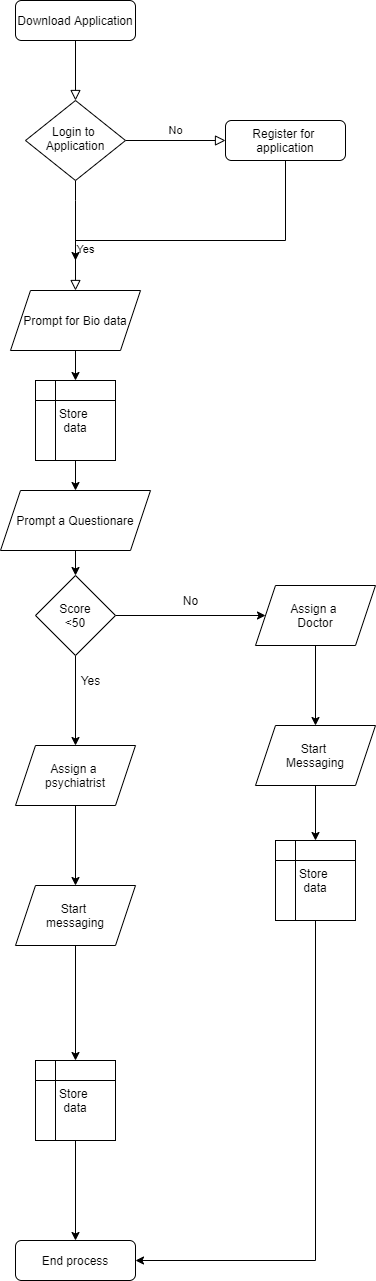

The diagram above was exported from draw.io. Its source (the exported page's mxGraphModel, read from the mxfile embedded in the PNG):
<mxGraphModel dx="1024" dy="592" grid="1" gridSize="10" guides="1" tooltips="1" connect="1" arrows="1" fold="1" page="1" pageScale="1" pageWidth="827" pageHeight="1169" math="0" shadow="0">
  <root>
    <mxCell id="WIyWlLk6GJQsqaUBKTNV-0" />
    <mxCell id="WIyWlLk6GJQsqaUBKTNV-1" parent="WIyWlLk6GJQsqaUBKTNV-0" />
    <mxCell id="WIyWlLk6GJQsqaUBKTNV-2" value="" style="rounded=0;html=1;jettySize=auto;orthogonalLoop=1;fontSize=11;endArrow=block;endFill=0;endSize=8;strokeWidth=1;shadow=0;labelBackgroundColor=none;edgeStyle=orthogonalEdgeStyle;" parent="WIyWlLk6GJQsqaUBKTNV-1" source="WIyWlLk6GJQsqaUBKTNV-3" target="WIyWlLk6GJQsqaUBKTNV-6" edge="1">
      <mxGeometry relative="1" as="geometry" />
    </mxCell>
    <mxCell id="WIyWlLk6GJQsqaUBKTNV-3" value="Download Application" style="rounded=1;whiteSpace=wrap;html=1;fontSize=12;glass=0;strokeWidth=1;shadow=0;" parent="WIyWlLk6GJQsqaUBKTNV-1" vertex="1">
      <mxGeometry x="160" y="80" width="120" height="40" as="geometry" />
    </mxCell>
    <mxCell id="WIyWlLk6GJQsqaUBKTNV-4" value="Yes" style="rounded=0;html=1;jettySize=auto;orthogonalLoop=1;fontSize=11;endArrow=block;endFill=0;endSize=8;strokeWidth=1;shadow=0;labelBackgroundColor=none;edgeStyle=orthogonalEdgeStyle;" parent="WIyWlLk6GJQsqaUBKTNV-1" source="WIyWlLk6GJQsqaUBKTNV-6" edge="1">
      <mxGeometry x="0.25" y="10" relative="1" as="geometry">
        <mxPoint as="offset" />
        <mxPoint x="220" y="370" as="targetPoint" />
        <Array as="points">
          <mxPoint x="220" y="280" />
          <mxPoint x="220" y="280" />
        </Array>
      </mxGeometry>
    </mxCell>
    <mxCell id="WIyWlLk6GJQsqaUBKTNV-5" value="No" style="edgeStyle=orthogonalEdgeStyle;rounded=0;html=1;jettySize=auto;orthogonalLoop=1;fontSize=11;endArrow=block;endFill=0;endSize=8;strokeWidth=1;shadow=0;labelBackgroundColor=none;" parent="WIyWlLk6GJQsqaUBKTNV-1" source="WIyWlLk6GJQsqaUBKTNV-6" target="WIyWlLk6GJQsqaUBKTNV-7" edge="1">
      <mxGeometry y="10" relative="1" as="geometry">
        <mxPoint as="offset" />
      </mxGeometry>
    </mxCell>
    <mxCell id="WIyWlLk6GJQsqaUBKTNV-6" value="Login to&amp;nbsp;&lt;br&gt;Application" style="rhombus;whiteSpace=wrap;html=1;shadow=0;fontFamily=Helvetica;fontSize=12;align=center;strokeWidth=1;spacing=6;spacingTop=-4;" parent="WIyWlLk6GJQsqaUBKTNV-1" vertex="1">
      <mxGeometry x="170" y="180" width="100" height="80" as="geometry" />
    </mxCell>
    <mxCell id="JYM_EN5smfjLZOEmJAtY-1" style="edgeStyle=orthogonalEdgeStyle;rounded=0;orthogonalLoop=1;jettySize=auto;html=1;" edge="1" parent="WIyWlLk6GJQsqaUBKTNV-1" source="WIyWlLk6GJQsqaUBKTNV-7">
      <mxGeometry relative="1" as="geometry">
        <mxPoint x="220" y="340" as="targetPoint" />
        <Array as="points">
          <mxPoint x="430" y="320" />
          <mxPoint x="220" y="320" />
        </Array>
      </mxGeometry>
    </mxCell>
    <mxCell id="WIyWlLk6GJQsqaUBKTNV-7" value="Register for&amp;nbsp;&lt;br&gt;application" style="rounded=1;whiteSpace=wrap;html=1;fontSize=12;glass=0;strokeWidth=1;shadow=0;" parent="WIyWlLk6GJQsqaUBKTNV-1" vertex="1">
      <mxGeometry x="370" y="200" width="120" height="40" as="geometry" />
    </mxCell>
    <mxCell id="JYM_EN5smfjLZOEmJAtY-27" value="" style="edgeStyle=orthogonalEdgeStyle;rounded=0;orthogonalLoop=1;jettySize=auto;html=1;" edge="1" parent="WIyWlLk6GJQsqaUBKTNV-1" source="JYM_EN5smfjLZOEmJAtY-2" target="JYM_EN5smfjLZOEmJAtY-26">
      <mxGeometry relative="1" as="geometry" />
    </mxCell>
    <mxCell id="JYM_EN5smfjLZOEmJAtY-2" value="Prompt for Bio data" style="shape=parallelogram;perimeter=parallelogramPerimeter;whiteSpace=wrap;html=1;fixedSize=1;" vertex="1" parent="WIyWlLk6GJQsqaUBKTNV-1">
      <mxGeometry x="155" y="370" width="130" height="60" as="geometry" />
    </mxCell>
    <mxCell id="JYM_EN5smfjLZOEmJAtY-6" value="" style="edgeStyle=orthogonalEdgeStyle;rounded=0;orthogonalLoop=1;jettySize=auto;html=1;" edge="1" parent="WIyWlLk6GJQsqaUBKTNV-1" source="JYM_EN5smfjLZOEmJAtY-3" target="JYM_EN5smfjLZOEmJAtY-5">
      <mxGeometry relative="1" as="geometry" />
    </mxCell>
    <mxCell id="JYM_EN5smfjLZOEmJAtY-3" value="Prompt a Questionare" style="shape=parallelogram;perimeter=parallelogramPerimeter;whiteSpace=wrap;html=1;fixedSize=1;" vertex="1" parent="WIyWlLk6GJQsqaUBKTNV-1">
      <mxGeometry x="145" y="570" width="150" height="60" as="geometry" />
    </mxCell>
    <mxCell id="JYM_EN5smfjLZOEmJAtY-8" value="" style="edgeStyle=orthogonalEdgeStyle;rounded=0;orthogonalLoop=1;jettySize=auto;html=1;" edge="1" parent="WIyWlLk6GJQsqaUBKTNV-1" source="JYM_EN5smfjLZOEmJAtY-5" target="JYM_EN5smfjLZOEmJAtY-7">
      <mxGeometry relative="1" as="geometry" />
    </mxCell>
    <mxCell id="JYM_EN5smfjLZOEmJAtY-11" value="" style="edgeStyle=orthogonalEdgeStyle;rounded=0;orthogonalLoop=1;jettySize=auto;html=1;" edge="1" parent="WIyWlLk6GJQsqaUBKTNV-1" source="JYM_EN5smfjLZOEmJAtY-5" target="JYM_EN5smfjLZOEmJAtY-10">
      <mxGeometry relative="1" as="geometry" />
    </mxCell>
    <mxCell id="JYM_EN5smfjLZOEmJAtY-5" value="Score&lt;br&gt;&amp;lt;50" style="rhombus;whiteSpace=wrap;html=1;" vertex="1" parent="WIyWlLk6GJQsqaUBKTNV-1">
      <mxGeometry x="180" y="655" width="80" height="80" as="geometry" />
    </mxCell>
    <mxCell id="JYM_EN5smfjLZOEmJAtY-13" value="" style="edgeStyle=orthogonalEdgeStyle;rounded=0;orthogonalLoop=1;jettySize=auto;html=1;" edge="1" parent="WIyWlLk6GJQsqaUBKTNV-1" source="JYM_EN5smfjLZOEmJAtY-7" target="JYM_EN5smfjLZOEmJAtY-12">
      <mxGeometry relative="1" as="geometry" />
    </mxCell>
    <mxCell id="JYM_EN5smfjLZOEmJAtY-7" value="Assign a&amp;nbsp;&lt;br&gt;psychiatrist" style="shape=parallelogram;perimeter=parallelogramPerimeter;whiteSpace=wrap;html=1;fixedSize=1;" vertex="1" parent="WIyWlLk6GJQsqaUBKTNV-1">
      <mxGeometry x="160" y="825" width="120" height="60" as="geometry" />
    </mxCell>
    <mxCell id="JYM_EN5smfjLZOEmJAtY-9" value="Yes" style="text;html=1;align=center;verticalAlign=middle;resizable=0;points=[];autosize=1;" vertex="1" parent="WIyWlLk6GJQsqaUBKTNV-1">
      <mxGeometry x="220" y="750" width="30" height="20" as="geometry" />
    </mxCell>
    <mxCell id="JYM_EN5smfjLZOEmJAtY-15" value="" style="edgeStyle=orthogonalEdgeStyle;rounded=0;orthogonalLoop=1;jettySize=auto;html=1;" edge="1" parent="WIyWlLk6GJQsqaUBKTNV-1" source="JYM_EN5smfjLZOEmJAtY-10" target="JYM_EN5smfjLZOEmJAtY-14">
      <mxGeometry relative="1" as="geometry" />
    </mxCell>
    <mxCell id="JYM_EN5smfjLZOEmJAtY-10" value="Assign a&amp;nbsp;&lt;br&gt;Doctor" style="shape=parallelogram;perimeter=parallelogramPerimeter;whiteSpace=wrap;html=1;fixedSize=1;" vertex="1" parent="WIyWlLk6GJQsqaUBKTNV-1">
      <mxGeometry x="400" y="665" width="120" height="60" as="geometry" />
    </mxCell>
    <mxCell id="JYM_EN5smfjLZOEmJAtY-20" style="edgeStyle=orthogonalEdgeStyle;rounded=0;orthogonalLoop=1;jettySize=auto;html=1;entryX=0.5;entryY=0;entryDx=0;entryDy=0;" edge="1" parent="WIyWlLk6GJQsqaUBKTNV-1" source="JYM_EN5smfjLZOEmJAtY-12" target="JYM_EN5smfjLZOEmJAtY-19">
      <mxGeometry relative="1" as="geometry" />
    </mxCell>
    <mxCell id="JYM_EN5smfjLZOEmJAtY-12" value="Start&amp;nbsp;&lt;br&gt;messaging" style="shape=parallelogram;perimeter=parallelogramPerimeter;whiteSpace=wrap;html=1;fixedSize=1;" vertex="1" parent="WIyWlLk6GJQsqaUBKTNV-1">
      <mxGeometry x="160" y="965" width="120" height="60" as="geometry" />
    </mxCell>
    <mxCell id="JYM_EN5smfjLZOEmJAtY-18" value="" style="edgeStyle=orthogonalEdgeStyle;rounded=0;orthogonalLoop=1;jettySize=auto;html=1;" edge="1" parent="WIyWlLk6GJQsqaUBKTNV-1" source="JYM_EN5smfjLZOEmJAtY-14" target="JYM_EN5smfjLZOEmJAtY-17">
      <mxGeometry relative="1" as="geometry" />
    </mxCell>
    <mxCell id="JYM_EN5smfjLZOEmJAtY-14" value="Start&amp;nbsp;&lt;br&gt;Messaging" style="shape=parallelogram;perimeter=parallelogramPerimeter;whiteSpace=wrap;html=1;fixedSize=1;" vertex="1" parent="WIyWlLk6GJQsqaUBKTNV-1">
      <mxGeometry x="400" y="805" width="120" height="60" as="geometry" />
    </mxCell>
    <mxCell id="JYM_EN5smfjLZOEmJAtY-16" value="No" style="text;html=1;align=center;verticalAlign=middle;resizable=0;points=[];autosize=1;" vertex="1" parent="WIyWlLk6GJQsqaUBKTNV-1">
      <mxGeometry x="320" y="670" width="30" height="20" as="geometry" />
    </mxCell>
    <mxCell id="JYM_EN5smfjLZOEmJAtY-25" style="edgeStyle=orthogonalEdgeStyle;rounded=0;orthogonalLoop=1;jettySize=auto;html=1;entryX=1;entryY=0.5;entryDx=0;entryDy=0;" edge="1" parent="WIyWlLk6GJQsqaUBKTNV-1" source="JYM_EN5smfjLZOEmJAtY-17" target="JYM_EN5smfjLZOEmJAtY-23">
      <mxGeometry relative="1" as="geometry">
        <Array as="points">
          <mxPoint x="460" y="1340" />
        </Array>
      </mxGeometry>
    </mxCell>
    <mxCell id="JYM_EN5smfjLZOEmJAtY-17" value="Store &lt;br&gt;data" style="shape=internalStorage;whiteSpace=wrap;html=1;backgroundOutline=1;" vertex="1" parent="WIyWlLk6GJQsqaUBKTNV-1">
      <mxGeometry x="420" y="920" width="80" height="80" as="geometry" />
    </mxCell>
    <mxCell id="JYM_EN5smfjLZOEmJAtY-22" value="" style="edgeStyle=orthogonalEdgeStyle;rounded=0;orthogonalLoop=1;jettySize=auto;html=1;entryX=0.5;entryY=0;entryDx=0;entryDy=0;" edge="1" parent="WIyWlLk6GJQsqaUBKTNV-1" source="JYM_EN5smfjLZOEmJAtY-19" target="JYM_EN5smfjLZOEmJAtY-23">
      <mxGeometry relative="1" as="geometry">
        <mxPoint x="220" y="1300" as="targetPoint" />
        <Array as="points">
          <mxPoint x="220" y="1320" />
        </Array>
      </mxGeometry>
    </mxCell>
    <mxCell id="JYM_EN5smfjLZOEmJAtY-19" value="Store &lt;br&gt;data" style="shape=internalStorage;whiteSpace=wrap;html=1;backgroundOutline=1;" vertex="1" parent="WIyWlLk6GJQsqaUBKTNV-1">
      <mxGeometry x="180" y="1140" width="80" height="80" as="geometry" />
    </mxCell>
    <mxCell id="JYM_EN5smfjLZOEmJAtY-23" value="End process" style="rounded=1;whiteSpace=wrap;html=1;fontSize=12;glass=0;strokeWidth=1;shadow=0;" vertex="1" parent="WIyWlLk6GJQsqaUBKTNV-1">
      <mxGeometry x="160" y="1320" width="120" height="40" as="geometry" />
    </mxCell>
    <mxCell id="JYM_EN5smfjLZOEmJAtY-30" style="edgeStyle=orthogonalEdgeStyle;rounded=0;orthogonalLoop=1;jettySize=auto;html=1;entryX=0.5;entryY=0;entryDx=0;entryDy=0;" edge="1" parent="WIyWlLk6GJQsqaUBKTNV-1" source="JYM_EN5smfjLZOEmJAtY-26" target="JYM_EN5smfjLZOEmJAtY-3">
      <mxGeometry relative="1" as="geometry" />
    </mxCell>
    <mxCell id="JYM_EN5smfjLZOEmJAtY-26" value="Store &lt;br&gt;data" style="shape=internalStorage;whiteSpace=wrap;html=1;backgroundOutline=1;" vertex="1" parent="WIyWlLk6GJQsqaUBKTNV-1">
      <mxGeometry x="180" y="460" width="80" height="80" as="geometry" />
    </mxCell>
  </root>
</mxGraphModel>